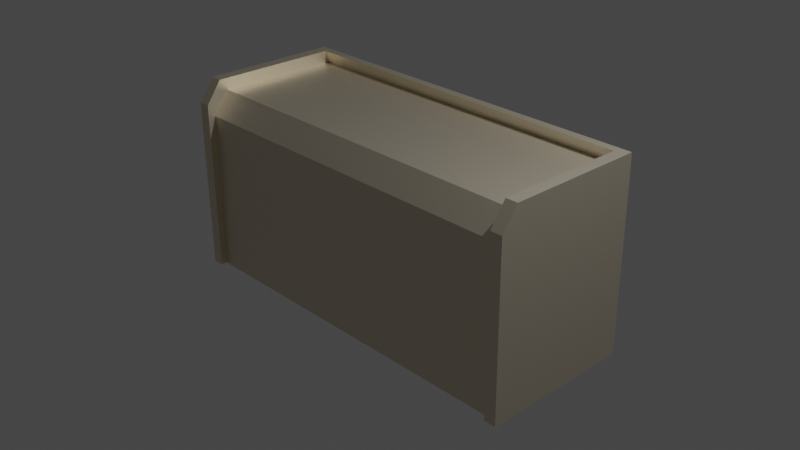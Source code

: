 # Source: Pulpit.blend  (saved by Blender 3.3.6; exported with 4.5.12 LTS)
import bpy
from mathutils import Matrix  # noqa: F401  (used for matrix-valued properties, if any)

bpy.ops.wm.read_factory_settings(use_empty=True)
scene = bpy.context.scene
scene.name = 'Scene'

# ---- collections
col_collection = bpy.data.collections.new('Collection'); scene.collection.children.link(col_collection)

# ---- materials (node trees are filled in below, after node groups)
mat_material = bpy.data.materials.new('Material')
mat_material.alpha_threshold = 0.0
mat_material.use_transparent_shadow = False
mat_material.roughness = 0.5
mat_material.line_color = (0.0, 0.0, 0.0, 1.0)

# ---- material node trees
mat_material.use_nodes = True; mat_material.node_tree.nodes.clear()
_N = mat_material.node_tree.nodes; _L = mat_material.node_tree.links
n0 = _N.new('ShaderNodeOutputMaterial'); n0.name = 'Material Output'; n0.location = (300, 300)
n1 = _N.new('ShaderNodeBsdfPrincipled'); n1.name = 'Principled BSDF'; n1.location = (10, 300)
n1.distribution = 'GGX'
n1.subsurface_method = 'RANDOM_WALK_SKIN'
n1.inputs[0].default_value = (0.8689, 0.7762, 0.6111, 1.0)
n1.inputs[1].default_value = 0.9213
n1.inputs[3].default_value = 1.45
n1.inputs[27].default_value = (0.0, 0.0, 0.0, 1.0)
n1.inputs[28].default_value = 1.0
_L.new(n1.outputs[0], n0.inputs[0])
n0.is_active_output = True

# ---- world
world_world = bpy.data.worlds.new('World'); scene.world = world_world
world_world.use_nodes = True; world_world.node_tree.nodes.clear()
_N = world_world.node_tree.nodes; _L = world_world.node_tree.links
n0 = _N.new('ShaderNodeOutputWorld'); n0.name = 'World Output'; n0.location = (300, 300)
n1 = _N.new('ShaderNodeBackground'); n1.name = 'Background'; n1.location = (10, 300)
n1.inputs[0].default_value = (0.05088, 0.05088, 0.05088, 1.0)
_L.new(n1.outputs[0], n0.inputs[0])
n0.is_active_output = True
world_world.color = (0.05088, 0.05088, 0.05088)
world_world.use_sun_shadow = False
world_world.sun_shadow_jitter_overblur = 0.0

# ---- cameras
cam_camera = bpy.data.cameras.new('Camera')
cam_camera.clip_end = 100.0
cam_camera.ortho_scale = 7.314

# ---- lights
light_light = bpy.data.lights.new('Light', 'POINT')
light_light.transmission_factor = 0.0
light_light.energy = 1000.0
light_light.shadow_soft_size = 0.1
light_light.shadow_maximum_resolution = 0.006
light_light.use_absolute_resolution = True

# ---- meshes
me_cube = bpy.data.meshes.new('Cube')
me_cube.from_pydata([(1.0, 1.0, 1.0), (1.0, 1.0, -1.0), (1.0, -1.0, -1.0), (-1.0, 1.0, 1.0), (-1.0, 1.0, -1.0), (-1.0, -1.0, -1.0), (1.0, -0.7558, 1.0), (1.0, -1.0, 0.7558), (-1.0, -1.0, 0.7558), (-1.0, -0.7558, 1.0), (-1.0, 1.0, -1.0), (-1.0, -1.0, -1.0), (-1.0, 1.0, 1.0), (-1.0, -0.7558, 1.0), (-1.0, -1.0, 0.7558), (-1.0, 1.0, -1.0), (-1.0, -1.084, -1.0), (-1.0, 1.0, 1.0), (-1.0, -0.7558, 1.0), (-1.0, -1.025, 0.7531), (1.0, 1.0, 1.0), (1.0, 1.0, -1.0), (1.0, -1.084, -1.0), (1.0, -1.109, 0.7531), (1.0, -0.7558, 1.0), (-1.0, 1.0, -1.0), (-1.0, -1.084, -1.0), (-1.0, 1.0, 1.0), (-1.0, -0.7558, 1.0), (-1.0, -1.109, 0.7531), (1.066, 1.0, 1.0), (1.066, 1.0, -1.0), (1.066, -1.084, -1.0), (1.066, -1.109, 0.7531), (1.066, -0.7558, 1.0), (-1.066, 1.0, -1.0), (-1.066, -1.084, -1.0), (-1.066, 1.0, 1.0), (-1.066, -0.7558, 1.0), (-1.066, -1.109, 0.7531), (1.0, 1.092, -1.0), (-1.0, 1.092, -1.0), (1.0, 1.071, 0.9974), (-1.0, 1.071, 0.9974), (1.0, 1.071, 0.9974), (1.0, 1.092, -1.0), (-1.0, 1.071, 0.9974), (-1.0, 1.092, -1.0), (1.066, 1.071, 0.9974), (1.066, 1.092, -1.0), (-1.066, 1.071, 0.9974), (-1.066, 1.092, -1.0), (-1.0, 0.9504, 1.138), (1.0, 0.9504, 1.138), (1.0, -1.108, 0.8963), (1.0, -0.8893, 1.138), (1.0, 0.9504, 1.138), (-1.0, -0.8893, 1.138), (-1.0, -1.108, 0.8963), (-1.0, 0.9504, 1.138), (1.066, -1.108, 0.8963), (1.066, -0.8893, 1.138), (1.066, 0.9504, 1.138), (-1.066, -0.8893, 1.138), (-1.066, -1.108, 0.8963), (-1.066, 0.9504, 1.138), (-1.0, 1.064, 1.14), (1.0, 1.064, 1.14), (-1.0, 1.064, 1.14), (-1.066, 1.064, 1.14), (1.066, 1.064, 1.14), (1.0, 1.064, 1.14)], [], [(4, 5, 11, 10), (0, 3, 9, 6), (4, 1, 2, 5), (2, 7, 8, 5), (0, 1, 40, 42), (6, 9, 8, 7), (16, 19, 29, 26), (11, 14, 19, 16), (8, 9, 13, 14), (9, 3, 12, 13), (3, 4, 10, 12), (5, 8, 14, 11), (6, 7, 23, 24), (12, 10, 15, 17), (13, 12, 17, 18), (14, 13, 18, 19), (10, 11, 16, 15), (23, 22, 32, 33), (48, 44, 71, 70), (0, 6, 24, 20), (15, 16, 26, 25), (18, 17, 27, 28), (7, 2, 22, 23), (1, 0, 20, 21), (17, 15, 25, 27), (2, 1, 21, 22), (19, 18, 28, 29), (31, 30, 34, 33, 32), (36, 39, 38, 37, 35), (22, 21, 31, 32), (26, 29, 39, 36), (25, 26, 36, 35), (44, 20, 56, 71), (42, 43, 66, 67), (46, 50, 69, 68), (30, 48, 70, 62), (38, 39, 64, 63), (41, 43, 42, 40), (46, 47, 51, 50), (45, 44, 48, 49), (23, 33, 60, 54), (25, 35, 51, 47), (4, 3, 43, 41), (35, 37, 50, 51), (27, 25, 47, 46), (30, 31, 49, 48), (1, 4, 41, 40), (31, 21, 45, 49), (21, 20, 44, 45), (58, 57, 63, 64), (55, 54, 60, 61), (57, 59, 65, 63), (52, 53, 67, 66), (56, 55, 61, 62), (65, 59, 68, 69), (56, 62, 70, 71), (37, 38, 63, 65), (3, 0, 53, 52), (29, 28, 57, 58), (33, 34, 61, 60), (27, 46, 68, 59), (34, 30, 62, 61), (50, 37, 65, 69), (39, 29, 58, 64), (28, 27, 59, 57), (24, 23, 54, 55), (0, 42, 67, 53), (20, 24, 55, 56), (43, 3, 52, 66)])
_uv = me_cube.uv_layers.new(name='UVMap')
_uv.uv.foreach_set('vector', [0.125, 0.5, 0.125, 0.75, 0.125, 0.75, 0.125, 0.5, 0.625, 0.5, 0.875, 0.5, 0.875, 0.7195, 0.625, 0.7195, 0.125, 0.5, 0.375, 0.5, 0.375, 0.75, 0.125, 0.75, 0.375, 0.75, 0.5945, 0.75, 0.5945, 1.0, 0.375, 1.0, 0.625, 0.5, 0.375, 0.5, 0.375, 0.5, 0.625, 0.5, 0.625, 0.75, 0.625, 1.0, 0.5945, 1.0, 0.5945, 0.75, 0.375, 1.0, 0.5945, 1.0, 0.5945, 1.0, 0.375, 1.0, 0.375, 1.0, 0.5945, 1.0, 0.5945, 1.0, 0.375, 1.0, 0.5945, 1.0, 0.625, 1.0, 0.625, 1.0, 0.5945, 1.0, 0.875, 0.7195, 0.875, 0.5, 0.875, 0.5, 0.875, 0.7195, 0.625, 0.25, 0.375, 0.25, 0.375, 0.25, 0.625, 0.25, 0.375, 1.0, 0.5945, 1.0, 0.5945, 1.0, 0.375, 1.0, 0.625, 0.75, 0.5945, 0.75, 0.5945, 0.75, 0.625, 0.75, 0.625, 0.25, 0.375, 0.25, 0.375, 0.25, 0.625, 0.25, 0.875, 0.7195, 0.875, 0.5, 0.875, 0.5, 0.875, 0.7195, 0.5945, 1.0, 0.625, 1.0, 0.625, 1.0, 0.5945, 1.0, 0.125, 0.5, 0.125, 0.75, 0.125, 0.75, 0.125, 0.5, 0.5945, 0.75, 0.375, 0.75, 0.375, 0.75, 0.5945, 0.75, 0.625, 0.5, 0.625, 0.5, 0.625, 0.5, 0.625, 0.5, 0.625, 0.5, 0.625, 0.7195, 0.625, 0.7195, 0.625, 0.5, 0.125, 0.5, 0.125, 0.75, 0.125, 0.75, 0.125, 0.5, 0.875, 0.7195, 0.875, 0.5, 0.875, 0.5, 0.875, 0.7195, 0.5945, 0.75, 0.375, 0.75, 0.375, 0.75, 0.5945, 0.75, 0.375, 0.5, 0.625, 0.5, 0.625, 0.5, 0.375, 0.5, 0.625, 0.25, 0.375, 0.25, 0.375, 0.25, 0.625, 0.25, 0.375, 0.75, 0.375, 0.5, 0.375, 0.5, 0.375, 0.75, 0.5945, 1.0, 0.625, 1.0, 0.625, 1.0, 0.5945, 1.0, 0.375, 0.5, 0.625, 0.5, 0.625, 0.7195, 0.5945, 0.75, 0.375, 0.75, 0.375, 0.0, 0.5945, 0.0, 0.625, 0.03052, 0.625, 0.25, 0.375, 0.25, 0.375, 0.75, 0.375, 0.5, 0.375, 0.5, 0.375, 0.75, 0.375, 1.0, 0.5945, 1.0, 0.5945, 1.0, 0.375, 1.0, 0.125, 0.5, 0.125, 0.75, 0.125, 0.75, 0.125, 0.5, 0.625, 0.5, 0.625, 0.5, 0.625, 0.5, 0.625, 0.5, 0.625, 0.5, 0.625, 0.25, 0.625, 0.25, 0.625, 0.5, 0.625, 0.25, 0.625, 0.25, 0.625, 0.25, 0.625, 0.25, 0.625, 0.5, 0.625, 0.5, 0.625, 0.5, 0.625, 0.5, 0.625, 0.03052, 0.5945, 0.0, 0.5945, 0.0, 0.625, 0.03052, 0.375, 0.25, 0.625, 0.25, 0.625, 0.5, 0.375, 0.5, 0.625, 0.25, 0.375, 0.25, 0.375, 0.25, 0.625, 0.25, 0.375, 0.5, 0.625, 0.5, 0.625, 0.5, 0.375, 0.5, 0.5945, 0.75, 0.5945, 0.75, 0.5945, 0.75, 0.5945, 0.75, 0.125, 0.5, 0.125, 0.5, 0.125, 0.5, 0.125, 0.5, 0.375, 0.25, 0.625, 0.25, 0.625, 0.25, 0.375, 0.25, 0.375, 0.25, 0.625, 0.25, 0.625, 0.25, 0.375, 0.25, 0.625, 0.25, 0.375, 0.25, 0.375, 0.25, 0.625, 0.25, 0.625, 0.5, 0.375, 0.5, 0.375, 0.5, 0.625, 0.5, 0.375, 0.5, 0.125, 0.5, 0.125, 0.5, 0.375, 0.5, 0.375, 0.5, 0.375, 0.5, 0.375, 0.5, 0.375, 0.5, 0.375, 0.5, 0.625, 0.5, 0.625, 0.5, 0.375, 0.5, 0.5945, 1.0, 0.625, 1.0, 0.625, 1.0, 0.5945, 1.0, 0.625, 0.75, 0.5945, 0.75, 0.5945, 0.75, 0.625, 0.75, 0.875, 0.7195, 0.875, 0.5, 0.875, 0.5, 0.875, 0.7195, 0.875, 0.5, 0.625, 0.5, 0.625, 0.5, 0.875, 0.5, 0.625, 0.5, 0.625, 0.7195, 0.625, 0.7195, 0.625, 0.5, 0.875, 0.5, 0.875, 0.5, 0.875, 0.5, 0.875, 0.5, 0.625, 0.5, 0.625, 0.5, 0.625, 0.5, 0.625, 0.5, 0.625, 0.25, 0.625, 0.03052, 0.625, 0.03052, 0.625, 0.25, 0.875, 0.5, 0.625, 0.5, 0.625, 0.5, 0.875, 0.5, 0.5945, 1.0, 0.625, 1.0, 0.625, 1.0, 0.5945, 1.0, 0.5945, 0.75, 0.625, 0.7195, 0.625, 0.7195, 0.5945, 0.75, 0.625, 0.25, 0.625, 0.25, 0.625, 0.25, 0.625, 0.25, 0.625, 0.7195, 0.625, 0.5, 0.625, 0.5, 0.625, 0.7195, 0.625, 0.25, 0.625, 0.25, 0.625, 0.25, 0.625, 0.25, 0.5945, 1.0, 0.5945, 1.0, 0.5945, 1.0, 0.5945, 1.0, 0.875, 0.7195, 0.875, 0.5, 0.875, 0.5, 0.875, 0.7195, 0.625, 0.75, 0.5945, 0.75, 0.5945, 0.75, 0.625, 0.75, 0.625, 0.5, 0.625, 0.5, 0.625, 0.5, 0.625, 0.5, 0.625, 0.5, 0.625, 0.7195, 0.625, 0.7195, 0.625, 0.5, 0.625, 0.25, 0.625, 0.25, 0.625, 0.25, 0.625, 0.25])
me_cube.materials.append(mat_material)
me_cube.use_mirror_x = True
me_cube.use_mirror_vertex_groups = False
me_cube.update()

# ---- objects
ob_cube = bpy.data.objects.new('Cube', me_cube)
ob_light = bpy.data.objects.new('Light', light_light)
ob_camera = bpy.data.objects.new('Camera', cam_camera)

# ---- transforms, parenting, visibility, modifiers, constraints
ob_cube.location = (0.0, 0.0, 0.0)
ob_cube.scale = (2.0, 0.7826, 1.0)
ob_cube.lock_rotations_4d = False
ob_cube.empty_display_type = 'ARROWS'
ob_cube.lineart.crease_threshold = 0.0
ob_cube.use_mesh_mirror_x = True
ob_light.location = (4.076, 1.005, 5.904)
ob_light.rotation_euler = (0.6503, 0.05522, 1.866)
ob_light.lock_rotations_4d = False
ob_light.empty_display_type = 'ARROWS'
ob_light.color = (0.0, 0.0, 0.0, 0.0)
ob_light.lineart.crease_threshold = 0.0
ob_camera.location = (7.359, -6.926, 4.958)
ob_camera.rotation_euler = (1.109, 0.0, 0.8149)
ob_camera.lock_rotations_4d = False
ob_camera.empty_display_type = 'ARROWS'
ob_camera.color = (0.0, 0.0, 0.0, 0.0)
ob_camera.display_type = 'WIRE'
ob_camera.lineart.crease_threshold = 0.0

# ---- collection membership
col_collection.objects.link(ob_cube)
col_collection.objects.link(ob_light)
col_collection.objects.link(ob_camera)

# ---- scene / render settings (as saved in the file)
scene.camera = ob_camera
scene.frame_start = 1; scene.frame_end = 250; scene.frame_set(1)
scene.render.engine = 'BLENDER_EEVEE_NEXT'
scene.cycles.sampling_pattern = 'TABULATED_SOBOL'
scene.cycles.use_light_tree = False
scene.view_settings.view_transform = 'Filmic'
bpy.context.view_layer.update()
